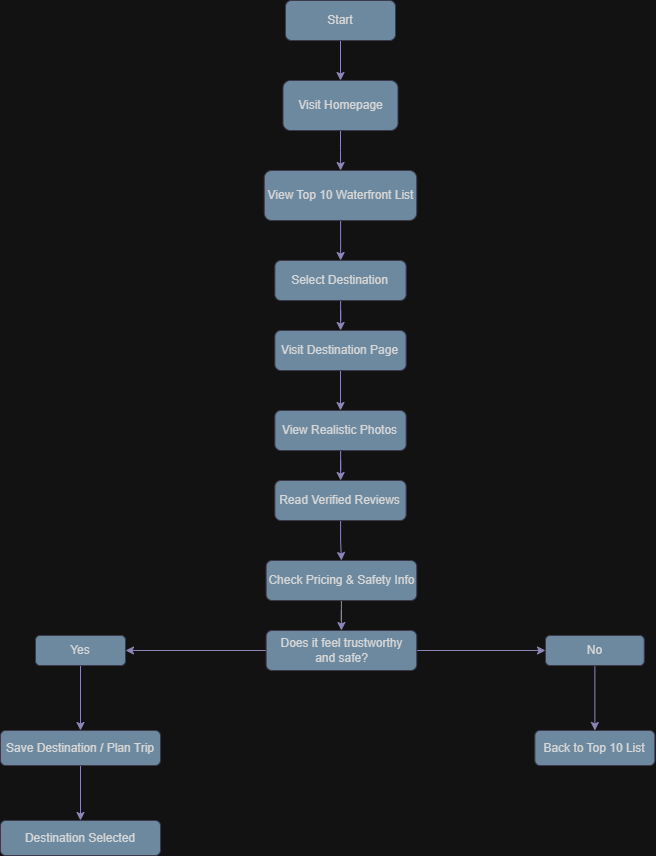

The diagram above was exported from draw.io. Its source (the exported page's mxGraphModel, read from the mxfile embedded in the PNG):
<mxGraphModel dx="1426" dy="777" grid="1" gridSize="10" guides="1" tooltips="1" connect="1" arrows="1" fold="1" page="1" pageScale="1" pageWidth="850" pageHeight="1100" math="0" shadow="0">
  <root>
    <mxCell id="0" />
    <mxCell id="1" parent="0" />
    <mxCell id="-kkgXB5Rd2iK2RMJ9dKP-3" edge="1" parent="1" source="-kkgXB5Rd2iK2RMJ9dKP-1" style="edgeStyle=orthogonalEdgeStyle;rounded=0;orthogonalLoop=1;jettySize=auto;html=1;labelBackgroundColor=none;strokeColor=#736CA8;fontColor=default;" target="-kkgXB5Rd2iK2RMJ9dKP-2" value="">
      <mxGeometry relative="1" as="geometry" />
    </mxCell>
    <mxCell id="-kkgXB5Rd2iK2RMJ9dKP-1" parent="1" style="rounded=1;whiteSpace=wrap;html=1;labelBackgroundColor=none;fillColor=#5D7F99;strokeColor=#D0CEE2;fontColor=#1A1A1A;" value="Start" vertex="1">
      <mxGeometry height="40" width="110" x="390" y="20" as="geometry" />
    </mxCell>
    <mxCell id="-kkgXB5Rd2iK2RMJ9dKP-5" edge="1" parent="1" source="-kkgXB5Rd2iK2RMJ9dKP-2" style="edgeStyle=orthogonalEdgeStyle;rounded=0;orthogonalLoop=1;jettySize=auto;html=1;labelBackgroundColor=none;strokeColor=#736CA8;fontColor=default;" target="-kkgXB5Rd2iK2RMJ9dKP-4" value="">
      <mxGeometry relative="1" as="geometry" />
    </mxCell>
    <mxCell id="-kkgXB5Rd2iK2RMJ9dKP-2" parent="1" style="whiteSpace=wrap;html=1;rounded=1;labelBackgroundColor=none;fillColor=#5D7F99;strokeColor=#D0CEE2;fontColor=#1A1A1A;" value="Visit Homepage" vertex="1">
      <mxGeometry height="50" width="115" x="387.5" y="100" as="geometry" />
    </mxCell>
    <mxCell id="-kkgXB5Rd2iK2RMJ9dKP-7" edge="1" parent="1" source="-kkgXB5Rd2iK2RMJ9dKP-4" style="edgeStyle=orthogonalEdgeStyle;rounded=0;orthogonalLoop=1;jettySize=auto;html=1;labelBackgroundColor=none;strokeColor=#736CA8;fontColor=default;" target="-kkgXB5Rd2iK2RMJ9dKP-6" value="">
      <mxGeometry relative="1" as="geometry" />
    </mxCell>
    <mxCell id="-kkgXB5Rd2iK2RMJ9dKP-4" parent="1" style="whiteSpace=wrap;html=1;rounded=1;labelBackgroundColor=none;fillColor=#5D7F99;strokeColor=#D0CEE2;fontColor=#1A1A1A;" value=" View Top 10 Waterfront List" vertex="1">
      <mxGeometry height="50" width="152.5" x="368.75" y="190" as="geometry" />
    </mxCell>
    <mxCell id="-kkgXB5Rd2iK2RMJ9dKP-9" edge="1" parent="1" source="-kkgXB5Rd2iK2RMJ9dKP-6" style="edgeStyle=orthogonalEdgeStyle;rounded=0;orthogonalLoop=1;jettySize=auto;html=1;labelBackgroundColor=none;strokeColor=#736CA8;fontColor=default;" target="-kkgXB5Rd2iK2RMJ9dKP-8" value="">
      <mxGeometry relative="1" as="geometry" />
    </mxCell>
    <mxCell id="-kkgXB5Rd2iK2RMJ9dKP-6" parent="1" style="whiteSpace=wrap;html=1;rounded=1;labelBackgroundColor=none;fillColor=#5D7F99;strokeColor=#D0CEE2;fontColor=#1A1A1A;" value=" Select Destination" vertex="1">
      <mxGeometry height="40" width="131.25" x="379.38" y="280" as="geometry" />
    </mxCell>
    <mxCell id="-kkgXB5Rd2iK2RMJ9dKP-11" edge="1" parent="1" source="-kkgXB5Rd2iK2RMJ9dKP-8" style="edgeStyle=orthogonalEdgeStyle;rounded=0;orthogonalLoop=1;jettySize=auto;html=1;labelBackgroundColor=none;strokeColor=#736CA8;fontColor=default;" target="-kkgXB5Rd2iK2RMJ9dKP-10" value="">
      <mxGeometry relative="1" as="geometry" />
    </mxCell>
    <mxCell id="-kkgXB5Rd2iK2RMJ9dKP-8" parent="1" style="whiteSpace=wrap;html=1;rounded=1;labelBackgroundColor=none;fillColor=#5D7F99;strokeColor=#D0CEE2;fontColor=#1A1A1A;" value=" Visit Destination Page" vertex="1">
      <mxGeometry height="40" width="131.25" x="379.38" y="350" as="geometry" />
    </mxCell>
    <mxCell id="-kkgXB5Rd2iK2RMJ9dKP-13" edge="1" parent="1" source="-kkgXB5Rd2iK2RMJ9dKP-10" style="edgeStyle=orthogonalEdgeStyle;rounded=0;orthogonalLoop=1;jettySize=auto;html=1;labelBackgroundColor=none;strokeColor=#736CA8;fontColor=default;" target="-kkgXB5Rd2iK2RMJ9dKP-12" value="">
      <mxGeometry relative="1" as="geometry" />
    </mxCell>
    <mxCell id="-kkgXB5Rd2iK2RMJ9dKP-10" parent="1" style="whiteSpace=wrap;html=1;rounded=1;labelBackgroundColor=none;fillColor=#5D7F99;strokeColor=#D0CEE2;fontColor=#1A1A1A;" value=" View Realistic Photos" vertex="1">
      <mxGeometry height="40" width="131.25" x="379.37" y="430" as="geometry" />
    </mxCell>
    <mxCell id="-kkgXB5Rd2iK2RMJ9dKP-15" edge="1" parent="1" source="-kkgXB5Rd2iK2RMJ9dKP-12" style="edgeStyle=orthogonalEdgeStyle;rounded=0;orthogonalLoop=1;jettySize=auto;html=1;labelBackgroundColor=none;strokeColor=#736CA8;fontColor=default;" target="-kkgXB5Rd2iK2RMJ9dKP-14" value="">
      <mxGeometry relative="1" as="geometry" />
    </mxCell>
    <mxCell id="-kkgXB5Rd2iK2RMJ9dKP-12" parent="1" style="whiteSpace=wrap;html=1;rounded=1;labelBackgroundColor=none;fillColor=#5D7F99;strokeColor=#D0CEE2;fontColor=#1A1A1A;" value=" Read Verified Reviews" vertex="1">
      <mxGeometry height="40" width="131.25" x="379.38" y="500" as="geometry" />
    </mxCell>
    <mxCell id="-kkgXB5Rd2iK2RMJ9dKP-17" edge="1" parent="1" source="-kkgXB5Rd2iK2RMJ9dKP-14" style="edgeStyle=orthogonalEdgeStyle;rounded=0;orthogonalLoop=1;jettySize=auto;html=1;labelBackgroundColor=none;strokeColor=#736CA8;fontColor=default;" target="-kkgXB5Rd2iK2RMJ9dKP-16" value="">
      <mxGeometry relative="1" as="geometry" />
    </mxCell>
    <mxCell id="-kkgXB5Rd2iK2RMJ9dKP-14" parent="1" style="whiteSpace=wrap;html=1;rounded=1;labelBackgroundColor=none;fillColor=#5D7F99;strokeColor=#D0CEE2;fontColor=#1A1A1A;" value=" Check Pricing &amp;amp; Safety Info" vertex="1">
      <mxGeometry height="40" width="150.62" x="370.63" y="580" as="geometry" />
    </mxCell>
    <mxCell id="-kkgXB5Rd2iK2RMJ9dKP-19" edge="1" parent="1" source="-kkgXB5Rd2iK2RMJ9dKP-16" style="edgeStyle=orthogonalEdgeStyle;rounded=0;orthogonalLoop=1;jettySize=auto;html=1;labelBackgroundColor=none;strokeColor=#736CA8;fontColor=default;" target="-kkgXB5Rd2iK2RMJ9dKP-18" value="">
      <mxGeometry relative="1" as="geometry" />
    </mxCell>
    <mxCell id="-kkgXB5Rd2iK2RMJ9dKP-23" edge="1" parent="1" source="-kkgXB5Rd2iK2RMJ9dKP-16" style="edgeStyle=orthogonalEdgeStyle;rounded=0;orthogonalLoop=1;jettySize=auto;html=1;labelBackgroundColor=none;strokeColor=#736CA8;fontColor=default;" target="-kkgXB5Rd2iK2RMJ9dKP-22" value="">
      <mxGeometry relative="1" as="geometry" />
    </mxCell>
    <mxCell id="-kkgXB5Rd2iK2RMJ9dKP-16" parent="1" style="whiteSpace=wrap;html=1;rounded=1;labelBackgroundColor=none;fillColor=#5D7F99;strokeColor=#D0CEE2;fontColor=#1A1A1A;" value="Does it feel trustworthy&lt;br&gt;              and safe?" vertex="1">
      <mxGeometry height="40" width="150.62" x="370.63" y="650" as="geometry" />
    </mxCell>
    <mxCell id="-kkgXB5Rd2iK2RMJ9dKP-30" edge="1" parent="1" source="-kkgXB5Rd2iK2RMJ9dKP-18" style="edgeStyle=orthogonalEdgeStyle;rounded=0;orthogonalLoop=1;jettySize=auto;html=1;labelBackgroundColor=none;strokeColor=#736CA8;fontColor=default;" target="-kkgXB5Rd2iK2RMJ9dKP-29" value="">
      <mxGeometry relative="1" as="geometry" />
    </mxCell>
    <mxCell id="-kkgXB5Rd2iK2RMJ9dKP-18" parent="1" style="whiteSpace=wrap;html=1;rounded=1;labelBackgroundColor=none;fillColor=#5D7F99;strokeColor=#D0CEE2;fontColor=#1A1A1A;" value="Yes" vertex="1">
      <mxGeometry height="30" width="90" x="140" y="655" as="geometry" />
    </mxCell>
    <mxCell id="-kkgXB5Rd2iK2RMJ9dKP-34" edge="1" parent="1" source="-kkgXB5Rd2iK2RMJ9dKP-22" style="edgeStyle=orthogonalEdgeStyle;rounded=0;orthogonalLoop=1;jettySize=auto;html=1;labelBackgroundColor=none;strokeColor=#736CA8;fontColor=default;" target="-kkgXB5Rd2iK2RMJ9dKP-33" value="">
      <mxGeometry relative="1" as="geometry" />
    </mxCell>
    <mxCell id="-kkgXB5Rd2iK2RMJ9dKP-22" parent="1" style="whiteSpace=wrap;html=1;rounded=1;labelBackgroundColor=none;fillColor=#5D7F99;strokeColor=#D0CEE2;fontColor=#1A1A1A;" value="No" vertex="1">
      <mxGeometry height="30" width="98.75" x="650" y="655" as="geometry" />
    </mxCell>
    <mxCell id="-kkgXB5Rd2iK2RMJ9dKP-32" edge="1" parent="1" source="-kkgXB5Rd2iK2RMJ9dKP-29" style="edgeStyle=orthogonalEdgeStyle;rounded=0;orthogonalLoop=1;jettySize=auto;html=1;labelBackgroundColor=none;strokeColor=#736CA8;fontColor=default;" target="-kkgXB5Rd2iK2RMJ9dKP-31" value="">
      <mxGeometry relative="1" as="geometry" />
    </mxCell>
    <mxCell id="-kkgXB5Rd2iK2RMJ9dKP-29" parent="1" style="whiteSpace=wrap;html=1;rounded=1;labelBackgroundColor=none;fillColor=#5D7F99;strokeColor=#D0CEE2;fontColor=#1A1A1A;" value="Save Destination / Plan Trip" vertex="1">
      <mxGeometry height="35" width="160" x="105" y="750" as="geometry" />
    </mxCell>
    <mxCell id="-kkgXB5Rd2iK2RMJ9dKP-31" parent="1" style="whiteSpace=wrap;html=1;rounded=1;labelBackgroundColor=none;fillColor=#5D7F99;strokeColor=#D0CEE2;fontColor=#1A1A1A;" value="Destination Selected" vertex="1">
      <mxGeometry height="35" width="160" x="105" y="840" as="geometry" />
    </mxCell>
    <mxCell id="-kkgXB5Rd2iK2RMJ9dKP-33" parent="1" style="whiteSpace=wrap;html=1;rounded=1;labelBackgroundColor=none;fillColor=#5D7F99;strokeColor=#D0CEE2;fontColor=#1A1A1A;" value="Back to Top 10 List" vertex="1">
      <mxGeometry height="35" width="120" x="639.38" y="750" as="geometry" />
    </mxCell>
  </root>
</mxGraphModel>